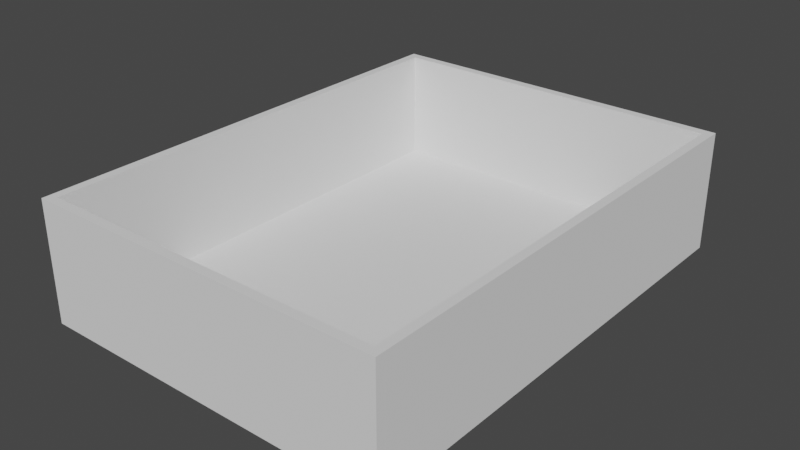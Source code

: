 # Source: sample.blend  (saved by Blender 3.4.6; exported with 4.5.12 LTS)
import bpy
from mathutils import Matrix  # noqa: F401  (used for matrix-valued properties, if any)

bpy.ops.wm.read_factory_settings(use_empty=True)
scene = bpy.context.scene
scene.name = 'Scene'

# ---- collections
col_collection = bpy.data.collections.new('Collection'); scene.collection.children.link(col_collection)

# ---- world
world_world = bpy.data.worlds.new('World'); scene.world = world_world
world_world.use_nodes = True; world_world.node_tree.nodes.clear()
_N = world_world.node_tree.nodes; _L = world_world.node_tree.links
n0 = _N.new('ShaderNodeOutputWorld'); n0.name = 'World Output'; n0.location = (300, 300)
n1 = _N.new('ShaderNodeBackground'); n1.name = 'Background'; n1.location = (10, 300)
n1.inputs[0].default_value = (0.05088, 0.05088, 0.05088, 1.0)
_L.new(n1.outputs[0], n0.inputs[0])
n0.is_active_output = True
world_world.color = (0.05088, 0.05088, 0.05088)
world_world.use_sun_shadow = False
world_world.sun_shadow_jitter_overblur = 0.0

# ---- meshes
me_cube_141 = bpy.data.meshes.new('Cube.141')
me_cube_141.from_pydata([(-0.1524, -0.1524, -0.1524), (-0.1524, -0.1524, 0.1524), (-0.1524, 0.1524, -0.1524), (-0.1524, 0.1524, 0.1524), (0.1524, -0.1524, -0.1524), (0.1524, -0.1524, 0.1524), (0.1524, 0.1524, -0.1524), (0.1524, 0.1524, 0.1524)], [], [(0, 1, 3, 2), (2, 3, 7, 6), (6, 7, 5, 4), (4, 5, 1, 0), (2, 6, 4, 0), (7, 3, 1, 5)])
_uv = me_cube_141.uv_layers.new(name='UVMap')
_uv.uv.foreach_set('vector', [0.375, 0.0, 0.625, 0.0, 0.625, 0.25, 0.375, 0.25, 0.375, 0.25, 0.625, 0.25, 0.625, 0.5, 0.375, 0.5, 0.375, 0.5, 0.625, 0.5, 0.625, 0.75, 0.375, 0.75, 0.375, 0.75, 0.625, 0.75, 0.625, 1.0, 0.375, 1.0, 0.125, 0.5, 0.375, 0.5, 0.375, 0.75, 0.125, 0.75, 0.625, 0.5, 0.875, 0.5, 0.875, 0.75, 0.625, 0.75])
me_cube_141.update()
me_cube_142 = bpy.data.meshes.new('Cube.142')
me_cube_142.from_pydata([(-0.1524, -0.1524, -0.1524), (-0.1524, -0.1524, 0.1524), (-0.1524, 0.1524, -0.1524), (-0.1524, 0.1524, 0.1524), (0.1524, -0.1524, -0.1524), (0.1524, -0.1524, 0.1524), (0.1524, 0.1524, -0.1524), (0.1524, 0.1524, 0.1524)], [], [(0, 1, 3, 2), (2, 3, 7, 6), (6, 7, 5, 4), (4, 5, 1, 0), (2, 6, 4, 0), (7, 3, 1, 5)])
_uv = me_cube_142.uv_layers.new(name='UVMap')
_uv.uv.foreach_set('vector', [0.375, 0.0, 0.625, 0.0, 0.625, 0.25, 0.375, 0.25, 0.375, 0.25, 0.625, 0.25, 0.625, 0.5, 0.375, 0.5, 0.375, 0.5, 0.625, 0.5, 0.625, 0.75, 0.375, 0.75, 0.375, 0.75, 0.625, 0.75, 0.625, 1.0, 0.375, 1.0, 0.125, 0.5, 0.375, 0.5, 0.375, 0.75, 0.125, 0.75, 0.625, 0.5, 0.875, 0.5, 0.875, 0.75, 0.625, 0.75])
me_cube_142.update()
me_cube_143 = bpy.data.meshes.new('Cube.143')
me_cube_143.from_pydata([(-0.1524, -0.1524, -0.1524), (-0.1524, -0.1524, 0.1524), (-0.1524, 0.1524, -0.1524), (-0.1524, 0.1524, 0.1524), (0.1524, -0.1524, -0.1524), (0.1524, -0.1524, 0.1524), (0.1524, 0.1524, -0.1524), (0.1524, 0.1524, 0.1524)], [], [(0, 1, 3, 2), (2, 3, 7, 6), (6, 7, 5, 4), (4, 5, 1, 0), (2, 6, 4, 0), (7, 3, 1, 5)])
_uv = me_cube_143.uv_layers.new(name='UVMap')
_uv.uv.foreach_set('vector', [0.375, 0.0, 0.625, 0.0, 0.625, 0.25, 0.375, 0.25, 0.375, 0.25, 0.625, 0.25, 0.625, 0.5, 0.375, 0.5, 0.375, 0.5, 0.625, 0.5, 0.625, 0.75, 0.375, 0.75, 0.375, 0.75, 0.625, 0.75, 0.625, 1.0, 0.375, 1.0, 0.125, 0.5, 0.375, 0.5, 0.375, 0.75, 0.125, 0.75, 0.625, 0.5, 0.875, 0.5, 0.875, 0.75, 0.625, 0.75])
me_cube_143.update()
me_cube_144 = bpy.data.meshes.new('Cube.144')
me_cube_144.from_pydata([(-0.1524, -0.1524, -0.1524), (-0.1524, -0.1524, 0.1524), (-0.1524, 0.1524, -0.1524), (-0.1524, 0.1524, 0.1524), (0.1524, -0.1524, -0.1524), (0.1524, -0.1524, 0.1524), (0.1524, 0.1524, -0.1524), (0.1524, 0.1524, 0.1524)], [], [(0, 1, 3, 2), (2, 3, 7, 6), (6, 7, 5, 4), (4, 5, 1, 0), (2, 6, 4, 0), (7, 3, 1, 5)])
_uv = me_cube_144.uv_layers.new(name='UVMap')
_uv.uv.foreach_set('vector', [0.375, 0.0, 0.625, 0.0, 0.625, 0.25, 0.375, 0.25, 0.375, 0.25, 0.625, 0.25, 0.625, 0.5, 0.375, 0.5, 0.375, 0.5, 0.625, 0.5, 0.625, 0.75, 0.375, 0.75, 0.375, 0.75, 0.625, 0.75, 0.625, 1.0, 0.375, 1.0, 0.125, 0.5, 0.375, 0.5, 0.375, 0.75, 0.125, 0.75, 0.625, 0.5, 0.875, 0.5, 0.875, 0.75, 0.625, 0.75])
me_cube_144.update()
me_cube_145 = bpy.data.meshes.new('Cube.145')
me_cube_145.from_pydata([(-0.1524, -0.1524, -0.1524), (-0.1524, -0.1524, 0.1524), (-0.1524, 0.1524, -0.1524), (-0.1524, 0.1524, 0.1524), (0.1524, -0.1524, -0.1524), (0.1524, -0.1524, 0.1524), (0.1524, 0.1524, -0.1524), (0.1524, 0.1524, 0.1524)], [], [(0, 1, 3, 2), (2, 3, 7, 6), (6, 7, 5, 4), (4, 5, 1, 0), (2, 6, 4, 0), (7, 3, 1, 5)])
_uv = me_cube_145.uv_layers.new(name='UVMap')
_uv.uv.foreach_set('vector', [0.375, 0.0, 0.625, 0.0, 0.625, 0.25, 0.375, 0.25, 0.375, 0.25, 0.625, 0.25, 0.625, 0.5, 0.375, 0.5, 0.375, 0.5, 0.625, 0.5, 0.625, 0.75, 0.375, 0.75, 0.375, 0.75, 0.625, 0.75, 0.625, 1.0, 0.375, 1.0, 0.125, 0.5, 0.375, 0.5, 0.375, 0.75, 0.125, 0.75, 0.625, 0.5, 0.875, 0.5, 0.875, 0.75, 0.625, 0.75])
me_cube_145.update()

# ---- objects
ob_cube = bpy.data.objects.new('Cube', me_cube_141)
ob_cube_001 = bpy.data.objects.new('Cube.001', me_cube_142)
ob_cube_002 = bpy.data.objects.new('Cube.002', me_cube_143)
ob_cube_003 = bpy.data.objects.new('Cube.003', me_cube_144)
ob_cube_004 = bpy.data.objects.new('Cube.004', me_cube_145)

# ---- transforms, parenting, visibility, modifiers, constraints
ob_cube.location = (4.458, 0.0, 1.524)
ob_cube.scale = (0.75, 38.5, 10.0)
ob_cube_001.location = (-4.458, 0.0, 1.524)
ob_cube_001.scale = (0.75, 38.5, 10.0)
ob_cube_002.location = (0.0, 5.982, 1.524)
ob_cube_002.scale = (30.0, 0.75, 10.0)
ob_cube_003.location = (0.0, -5.982, 1.524)
ob_cube_003.scale = (30.0, 0.75, 10.0)
ob_cube_004.location = (0.0, 0.0, 0.1524)
ob_cube_004.scale = (28.5, 38.5, -0.5)

# ---- collection membership
col_collection.objects.link(ob_cube)
col_collection.objects.link(ob_cube_001)
col_collection.objects.link(ob_cube_002)
col_collection.objects.link(ob_cube_003)
col_collection.objects.link(ob_cube_004)

# ---- scene / render settings (as saved in the file)
scene.frame_start = 1; scene.frame_end = 250; scene.frame_set(0)
scene.render.engine = 'BLENDER_EEVEE_NEXT'
scene.cycles.sampling_pattern = 'TABULATED_SOBOL'
scene.cycles.use_light_tree = False
scene.view_settings.view_transform = 'Filmic'
bpy.context.view_layer.update()

# ---- added for rendering (the .blend has no active camera and no usable light): camera, sun
cam_auto = bpy.data.cameras.new('AutoCamera')
cam_auto.lens = 50.0
cam_auto.sensor_width = 36.0
cam_auto.clip_end = 1000.0
ob_auto_camera = bpy.data.objects.new('AutoCamera', cam_auto)
scene.collection.objects.link(ob_auto_camera)
ob_auto_camera.location = (14.3797, -17.2556, 13.0277)
ob_auto_camera.rotation_euler = (1.09748, -7.21219e-08, 0.694738)
scene.camera = ob_auto_camera
light_auto_sun = bpy.data.lights.new('AutoSun', 'SUN')
light_auto_sun.energy = 3.0
light_auto_sun.angle = 0.0523599
ob_auto_sun = bpy.data.objects.new('AutoSun', light_auto_sun)
scene.collection.objects.link(ob_auto_sun)
ob_auto_sun.rotation_euler = (0.872665, 0.174533, 0.523599)
bpy.context.view_layer.update()
